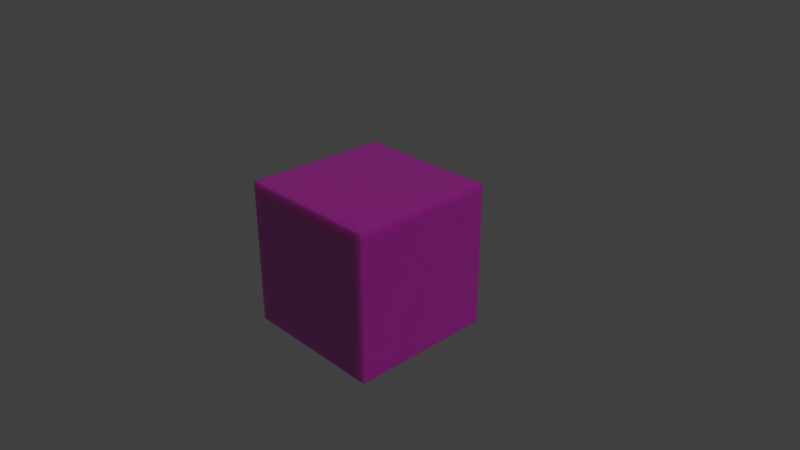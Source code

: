 # Source: mat_skins_-_backupviejo.blend  (saved by Blender 2.79.0; exported with 4.5.12 LTS)
import bpy
from mathutils import Matrix  # noqa: F401  (used for matrix-valued properties, if any)

bpy.ops.wm.read_factory_settings(use_empty=True)
scene = bpy.context.scene
scene.name = 'Scene'

# ---- collections
col_collection_1 = bpy.data.collections.new('Collection 1'); scene.collection.children.link(col_collection_1)

# ---- materials (node trees are filled in below, after node groups)
mat_mat_skin_ch_cuerpo = bpy.data.materials.new('MAT_SKIN_CH_CUERPO_')
mat_mat_skin_ch_cuerpo.alpha_threshold = 0.0
mat_mat_skin_ch_cuerpo.roughness = 0.5
mat_mat_skin_ch_unas = bpy.data.materials.new('MAT_SKIN_CH_UNAS_')
mat_mat_skin_ch_unas.alpha_threshold = 0.0
mat_mat_skin_ch_unas.preview_render_type = 'SHADERBALL'
mat_mat_skin_ch_unas.diffuse_color = (1.0, 0.6555, 0.4846, 1.0)
mat_mat_skin_ch_unas.specular_color = (0.04789, 0.03346, 0.02605)
mat_mat_skin_ch_unas.roughness = 0.5
mat_mat_skin_ch_cara = bpy.data.materials.new('MAT_SKIN_CH_CARA_')
mat_mat_skin_ch_cara.alpha_threshold = 0.0
mat_mat_skin_ch_cara.roughness = 0.5
mat_mat_skin_ch_hair = bpy.data.materials.new('MAT_SKIN_CH_HAIR_')
mat_mat_skin_ch_hair.alpha_threshold = 0.0
mat_mat_skin_ch_hair.preview_render_type = 'HAIR'
mat_mat_skin_ch_hair.roughness = 0.5

# ---- node groups
ng_chuy_skin_shader_cc = bpy.data.node_groups.new('Chuy_Skin_Shader_CC', 'ShaderNodeTree')
_s = ng_chuy_skin_shader_cc.interface.new_socket(name='Output', in_out='OUTPUT', socket_type='NodeSocketShader')
_s = ng_chuy_skin_shader_cc.interface.new_socket(name='Slon_Color', in_out='INPUT', socket_type='NodeSocketColor')
_s = ng_chuy_skin_shader_cc.interface.new_socket(name='SSS_Deep_Amt', in_out='INPUT', socket_type='NodeSocketFloat')
_s.default_value = 0.5
_s = ng_chuy_skin_shader_cc.interface.new_socket(name='SSS_Shallow_Amt', in_out='INPUT', socket_type='NodeSocketFloat')
_s.default_value = 0.5
_s = ng_chuy_skin_shader_cc.interface.new_socket(name='Gloss1_Amt', in_out='INPUT', socket_type='NodeSocketFloat')
_s.default_value = 0.01
_s = ng_chuy_skin_shader_cc.interface.new_socket(name='Gloss2_Amt', in_out='INPUT', socket_type='NodeSocketFloat')
_s.default_value = 0.05
_N = ng_chuy_skin_shader_cc.nodes; _L = ng_chuy_skin_shader_cc.links
n0 = _N.new('NodeReroute'); n0.name = 'Reroute.001'; n0.location = (1500, 194)
n0.width = 16
n0.socket_idname = 'NodeSocketShader'
n1 = _N.new('ShaderNodeFresnel'); n1.name = 'Fresnel'; n1.location = (650, -299)
n1.inputs[0].default_value = 2.65
n2 = _N.new('ShaderNodeMath'); n2.name = 'Math.003'; n2.location = (-1057, 88)
n2.hide = True
n2.inputs[1].default_value = 0.3
n3 = _N.new('ShaderNodeMath'); n3.name = 'Math.004'; n3.location = (-1024, 9)
n3.hide = True
n3.inputs[1].default_value = 0.2
n4 = _N.new('ShaderNodeMath'); n4.name = 'Math.005'; n4.location = (-1027, -495)
n4.inputs[1].default_value = 0.1
n5 = _N.new('ShaderNodeRGBCurve'); n5.name = 'RGB Curves'; n5.location = (-1221, 387)
n5.width = 234
n5.hide = True
_c = n5.mapping.curves[0]
while len(_c.points) > 2: _c.points.remove(_c.points[-1])
_c.points[0].location = (0.03182, 0.425); _c.points[0].handle_type = 'AUTO'
_c.points[1].location = (0.41818, 0.79375); _c.points[1].handle_type = 'AUTO'
_p = _c.points.new(1.0, 1.0); _p.handle_type = 'AUTO'
_c = n5.mapping.curves[1]
while len(_c.points) > 2: _c.points.remove(_c.points[-1])
_c.points[0].location = (0.0, 0.0); _c.points[0].handle_type = 'AUTO'
_c.points[1].location = (1.0, 0.775); _c.points[1].handle_type = 'AUTO'
_c = n5.mapping.curves[2]
while len(_c.points) > 2: _c.points.remove(_c.points[-1])
_c.points[0].location = (0.0, 0.0); _c.points[0].handle_type = 'AUTO'
_c.points[1].location = (1.0, 0.8875); _c.points[1].handle_type = 'AUTO'
n5.mapping.update()
n6 = _N.new('ShaderNodeHueSaturation'); n6.name = 'Hue Saturation Value'; n6.location = (-1020, 340)
n6.hide = True
n6.inputs[1].default_value = 1.4
n7 = _N.new('ShaderNodeRGBCurve'); n7.name = 'RGB Curves.001'; n7.location = (-1214, 261)
n7.hide = True
_c = n7.mapping.curves[1]
while len(_c.points) > 2: _c.points.remove(_c.points[-1])
_c.points[0].location = (0.00455, 0.28125); _c.points[0].handle_type = 'AUTO'
_c.points[1].location = (1.0, 1.0); _c.points[1].handle_type = 'AUTO'
_c = n7.mapping.curves[2]
while len(_c.points) > 2: _c.points.remove(_c.points[-1])
_c.points[0].location = (0.0, 0.0); _c.points[0].handle_type = 'AUTO'
_c.points[1].location = (1.0, 0.65625); _c.points[1].handle_type = 'AUTO'
n7.mapping.update()
n8 = _N.new('ShaderNodeBsdfDiffuse'); n8.name = 'Diffuse BSDF'; n8.location = (-480, 495)
n9 = _N.new('ShaderNodeBsdfAnisotropic'); n9.name = 'Glossy BSDF'; n9.location = (205, -381)
n9.distribution = 'GGX'
n9.inputs[1].default_value = 0.1291
n10 = _N.new('ShaderNodeBsdfAnisotropic'); n10.name = 'Glossy BSDF.002'; n10.location = (967, -162)
n10.distribution = 'GGX'
n11 = _N.new('ShaderNodeLayerWeight'); n11.name = 'Layer Weight.001'; n11.location = (262, 138)
n11.inputs[0].default_value = 0.1
n12 = _N.new('ShaderNodeBsdfAnisotropic'); n12.name = 'Glossy BSDF.001'; n12.location = (257, 302)
n12.distribution = 'GGX'
n12.inputs[1].default_value = 0.6325
n13 = _N.new('ShaderNodeRGBCurve'); n13.name = 'RGB Curves.002'; n13.location = (-1240, 150)
n13.hide = True
_c = n13.mapping.curves[0]
while len(_c.points) > 2: _c.points.remove(_c.points[-1])
_c.points[0].location = (0.0, 0.0); _c.points[0].handle_type = 'AUTO'
_c.points[1].location = (1.0, 0.975); _c.points[1].handle_type = 'AUTO'
_c = n13.mapping.curves[1]
while len(_c.points) > 2: _c.points.remove(_c.points[-1])
_c.points[0].location = (0.0, 0.0); _c.points[0].handle_type = 'AUTO'
_c.points[1].location = (1.0, 0.76875); _c.points[1].handle_type = 'AUTO'
_c = n13.mapping.curves[2]
while len(_c.points) > 2: _c.points.remove(_c.points[-1])
_c.points[0].location = (0.0, 0.0); _c.points[0].handle_type = 'AUTO'
_c.points[1].location = (1.0, 0.94375); _c.points[1].handle_type = 'AUTO'
n13.mapping.update()
n14 = _N.new('ShaderNodeSubsurfaceScattering'); n14.name = 'Subsurface Scattering'; n14.location = (-802, 136)
n14.falloff = 'BURLEY'
n14.inputs[1].default_value = 1.0
n15 = _N.new('ShaderNodeSubsurfaceScattering'); n15.name = 'Subsurface Scattering.001'; n15.location = (-809, -86)
n15.falloff = 'BURLEY'
n15.inputs[1].default_value = 1.0
n16 = _N.new('ShaderNodeMixShader'); n16.name = 'Mix Shader'; n16.location = (-379, 88)
n17 = _N.new('ShaderNodeSubsurfaceScattering'); n17.name = 'Subsurface Scattering.002'; n17.location = (-757, -290)
n17.falloff = 'BURLEY'
n17.inputs[1].default_value = 1.0
n18 = _N.new('ShaderNodeMixShader'); n18.name = 'Mix Shader.001'; n18.location = (-147, -195)
n19 = _N.new('ShaderNodeMath'); n19.name = 'Math.002'; n19.location = (-385, -54)
n19.label = 'Diff_amt'
n20 = _N.new('ShaderNodeMixShader'); n20.name = 'Mix Shader.007'; n20.location = (14, 31)
n21 = _N.new('ShaderNodeMixShader'); n21.name = 'Mix Shader.002'; n21.location = (642, -69)
n22 = _N.new('ShaderNodeMixShader'); n22.name = 'Mix Shader.003'; n22.location = (905, 243)
n23 = _N.new('ShaderNodeMixShader'); n23.name = 'Mix Shader.004'; n23.location = (1219, 105)
n24 = _N.new('NodeReroute'); n24.name = 'Reroute'; n24.location = (-1500, 474)
n24.width = 16
n25 = _N.new('NodeGroupOutput'); n25.name = 'Group Output'; n25.location = (1700, 0)
n26 = _N.new('ShaderNodeNewGeometry'); n26.name = 'Geometry'; n26.location = (-26, -407)
n27 = _N.new('ShaderNodeMath'); n27.name = 'Math'; n27.location = (-626, 344)
n27.label = 'deep_SSS'
n28 = _N.new('ShaderNodeMath'); n28.name = 'Math.001'; n28.location = (-516, -486)
n28.label = 'Shallow_SSS'
n29 = _N.new('ShaderNodeLayerWeight'); n29.name = 'Layer Weight'; n29.location = (253, -170)
n29.label = 'gloss1_amt'
n30 = _N.new('ShaderNodeLayerWeight'); n30.name = 'Layer Weight.002'; n30.location = (635, 91)
n30.label = 'gloss2_amt'
n31 = _N.new('NodeGroupInput'); n31.name = 'Group Input'; n31.location = (-1952, 404)
n32 = _N.new('ShaderNodeLightPath'); n32.name = 'Light Path'; n32.location = (-1432, -169)
n33 = _N.new('ShaderNodeNewGeometry'); n33.name = 'Geometry.001'; n33.location = (410, -424)
n34 = _N.new('ShaderNodeMath'); n34.name = 'Math.006'; n34.location = (0, 0)
n34.operation = 'POWER'
_L.new(n27.outputs[0], n16.inputs[0])
_L.new(n15.outputs[0], n16.inputs[1])
_L.new(n32.outputs[10], n27.inputs[0])
_L.new(n16.outputs[0], n18.inputs[1])
_L.new(n17.outputs[0], n18.inputs[2])
_L.new(n28.outputs[0], n18.inputs[0])
_L.new(n32.outputs[10], n28.inputs[0])
_L.new(n8.outputs[0], n20.inputs[1])
_L.new(n32.outputs[10], n19.inputs[0])
_L.new(n19.outputs[0], n20.inputs[0])
_L.new(n18.outputs[0], n20.inputs[2])
_L.new(n26.outputs[1], n29.inputs[1])
_L.new(n29.outputs[1], n21.inputs[0])
_L.new(n9.outputs[0], n21.inputs[2])
_L.new(n20.outputs[0], n21.inputs[1])
_L.new(n26.outputs[1], n11.inputs[1])
_L.new(n21.outputs[0], n22.inputs[1])
_L.new(n12.outputs[0], n22.inputs[2])
_L.new(n11.outputs[1], n22.inputs[0])
_L.new(n33.outputs[1], n1.inputs[1])
_L.new(n33.outputs[1], n30.inputs[1])
_L.new(n30.outputs[1], n23.inputs[0])
_L.new(n22.outputs[0], n23.inputs[1])
_L.new(n10.outputs[0], n23.inputs[2])
_L.new(n24.outputs[0], n8.inputs[0])
_L.new(n6.outputs[0], n14.inputs[0])
_L.new(n24.outputs[0], n5.inputs[1])
_L.new(n5.outputs[0], n6.inputs[4])
_L.new(n24.outputs[0], n7.inputs[1])
_L.new(n7.outputs[0], n15.inputs[0])
_L.new(n24.outputs[0], n13.inputs[1])
_L.new(n13.outputs[0], n17.inputs[0])
_L.new(n32.outputs[10], n2.inputs[0])
_L.new(n2.outputs[0], n14.inputs[2])
_L.new(n32.outputs[10], n3.inputs[0])
_L.new(n3.outputs[0], n15.inputs[2])
_L.new(n32.outputs[10], n4.inputs[0])
_L.new(n4.outputs[0], n17.inputs[2])
_L.new(n23.outputs[0], n0.inputs[0])
_L.new(n31.outputs[0], n24.inputs[0])
_L.new(n14.outputs[0], n16.inputs[2])
_L.new(n0.outputs[0], n25.inputs[0])
_L.new(n31.outputs[1], n27.inputs[1])
_L.new(n31.outputs[2], n28.inputs[1])
_L.new(n31.outputs[3], n29.inputs[0])
_L.new(n31.outputs[4], n30.inputs[0])
_L.new(n1.outputs[0], n34.inputs[0])
_L.new(n34.outputs[0], n10.inputs[1])
n25.is_active_output = True
ng_chuy_hair_shader = bpy.data.node_groups.new('Chuy_Hair_Shader', 'ShaderNodeTree')
_s = ng_chuy_hair_shader.interface.new_socket(name='Output', in_out='OUTPUT', socket_type='NodeSocketShader')
_s = ng_chuy_hair_shader.interface.new_socket(name='Hair_Color', in_out='INPUT', socket_type='NodeSocketColor')
_s = ng_chuy_hair_shader.interface.new_socket(name='Gloss_Color', in_out='INPUT', socket_type='NodeSocketColor')
_s = ng_chuy_hair_shader.interface.new_socket(name='Gloss_Amt', in_out='INPUT', socket_type='NodeSocketFloat')
_s.default_value = 0.4
_s = ng_chuy_hair_shader.interface.new_socket(name='Diff_Amt', in_out='INPUT', socket_type='NodeSocketFloat')
_s.default_value = 0.2
_N = ng_chuy_hair_shader.nodes; _L = ng_chuy_hair_shader.links
n0 = _N.new('ShaderNodeBsdfHair'); n0.name = 'Hair BSDF.003'; n0.location = (-609, 35)
n0.component = 'Transmission'
n0.inputs[2].default_value = 0.06667
n0.inputs[3].default_value = 0.8333
n1 = _N.new('ShaderNodeBsdfHair'); n1.name = 'Hair BSDF.004'; n1.location = (12, 14)
n1.inputs[2].default_value = 0.05
n2 = _N.new('ShaderNodeBsdfHair'); n2.name = 'Hair BSDF'; n2.location = (-612, 258)
n2.inputs[2].default_value = 0.2367
n2.inputs[3].default_value = 0.7667
n3 = _N.new('ShaderNodeMath'); n3.name = 'Math'; n3.location = (-429, -155)
n4 = _N.new('ShaderNodeMixShader'); n4.name = 'Mix Shader.001'; n4.location = (-153, 136)
n5 = _N.new('ShaderNodeMixShader'); n5.name = 'Mix Shader.002'; n5.location = (335, 259)
n6 = _N.new('NodeReroute'); n6.name = 'Reroute'; n6.location = (1030, 151)
n6.width = 16
n6.socket_idname = 'NodeSocketShader'
n7 = _N.new('NodeReroute'); n7.name = 'Reroute.001'; n7.location = (-1030, 506)
n7.width = 16
n8 = _N.new('NodeReroute'); n8.name = 'Reroute.002'; n8.location = (-1021, -289)
n8.width = 16
n9 = _N.new('ShaderNodeBsdfDiffuse'); n9.name = 'Diffuse BSDF'; n9.location = (-266, 382)
n10 = _N.new('NodeGroupOutput'); n10.name = 'Group Output'; n10.location = (1230, 0)
n11 = _N.new('ShaderNodeMixShader'); n11.name = 'Mix Shader.003'; n11.location = (764, 166)
n12 = _N.new('NodeGroupInput'); n12.name = 'Group Input'; n12.location = (-1280, -549)
n13 = _N.new('ShaderNodeMath'); n13.name = 'Math.004'; n13.location = (2, -311)
n13.label = 'diff_amt'
n14 = _N.new('ShaderNodeMath'); n14.name = 'Math.003'; n14.location = (-185, -229)
n14.label = 'gloss_amt'
n15 = _N.new('ShaderNodeLightPath'); n15.name = 'Light Path'; n15.location = (-996, -693)
n16 = _N.new('ShaderNodeHueSaturation'); n16.name = 'Hue Saturation Value'; n16.location = (-824, 38)
n16.inputs[1].default_value = 0.5
n16.inputs[2].default_value = 4.0
_L.new(n3.outputs[0], n4.inputs[0])
_L.new(n2.outputs[0], n4.inputs[1])
_L.new(n0.outputs[0], n4.inputs[2])
_L.new(n4.outputs[0], n5.inputs[1])
_L.new(n15.outputs[10], n3.inputs[0])
_L.new(n15.outputs[10], n13.inputs[0])
_L.new(n5.outputs[0], n11.inputs[1])
_L.new(n7.outputs[0], n2.inputs[0])
_L.new(n7.outputs[0], n9.inputs[0])
_L.new(n9.outputs[0], n5.inputs[2])
_L.new(n8.outputs[0], n1.inputs[0])
_L.new(n13.outputs[0], n5.inputs[0])
_L.new(n14.outputs[0], n11.inputs[0])
_L.new(n1.outputs[0], n11.inputs[2])
_L.new(n7.outputs[0], n16.inputs[4])
_L.new(n16.outputs[0], n0.inputs[0])
_L.new(n15.outputs[11], n14.inputs[0])
_L.new(n6.outputs[0], n10.inputs[0])
_L.new(n11.outputs[0], n6.inputs[0])
_L.new(n12.outputs[0], n7.inputs[0])
_L.new(n12.outputs[1], n8.inputs[0])
_L.new(n12.outputs[3], n13.inputs[1])
_L.new(n12.outputs[2], n14.inputs[1])
n10.is_active_output = True

# ---- material node trees
mat_mat_skin_ch_cuerpo.use_nodes = True; mat_mat_skin_ch_cuerpo.node_tree.nodes.clear()
_N = mat_mat_skin_ch_cuerpo.node_tree.nodes; _L = mat_mat_skin_ch_cuerpo.node_tree.links
n0 = _N.new('ShaderNodeGamma'); n0.name = 'Gamma'; n0.location = (-251, 500)
n0.inputs[1].default_value = 1.4
n1 = _N.new('ShaderNodeTexImage'); n1.name = 'Image Texture.006'; n1.location = (-588, 490)
n1.width = 245
n2 = _N.new('ShaderNodeUVMap'); n2.name = 'UV Map.002'; n2.location = (-890, 329)
n2.uv_map = 'Cuerpo'
n3 = _N.new('ShaderNodeOutputMaterial'); n3.name = 'Material Output'; n3.location = (546, 579)
n4 = _N.new('ShaderNodeGroup'); n4.name = 'Group'; n4.location = (301, 869)
n4.node_tree = ng_chuy_skin_shader_cc
n4.inputs[1].default_value = 2.0
n4.inputs[2].default_value = 0.8
n4.inputs[3].default_value = 0.001
n4.inputs[4].default_value = 0.01
n5 = _N.new('ShaderNodeHueSaturation'); n5.name = 'Hue Saturation Value'; n5.location = (-80, 587)
n5.inputs[0].default_value = 0.54
n5.inputs[2].default_value = 0.65
n6 = _N.new('ShaderNodeHueSaturation'); n6.name = 'Hue Saturation Value.001'; n6.location = (94, 401)
n6.inputs[0].default_value = 0.47
n6.inputs[1].default_value = 1.4
n7 = _N.new('ShaderNodeBsdfPrincipled'); n7.name = 'Principled BSDF'; n7.location = (279, 566)
n7.width = 150
n7.subsurface_method = 'BURLEY'
n7.inputs[1].default_value = 0.01
n7.inputs[2].default_value = 0.6
n7.inputs[3].default_value = 1.45
n7.inputs[8].default_value = 1.0
n7.inputs[9].default_value = (0.75, 0.5, 0.25)
n7.inputs[10].default_value = 0.3
n7.inputs[14].default_value = (0.8567, 0.786, 0.786, 1.0)
n7.inputs[19].default_value = 0.025
n7.inputs[20].default_value = 0.2
n7.inputs[24].default_value = 0.1
n8 = _N.new('ShaderNodeMix'); n8.name = 'Mix'; n8.location = (109, 446)
n8.data_type = 'RGBA'
n8.inputs[0].default_value = 0.3
_L.new(n5.outputs[0], n4.inputs[0])
_L.new(n0.outputs[0], n5.inputs[4])
_L.new(n2.outputs[0], n1.inputs[0])
_L.new(n1.outputs[0], n0.inputs[0])
_L.new(n5.outputs[0], n6.inputs[4])
_L.new(n7.outputs[0], n3.inputs[0])
_L.new(n5.outputs[0], n8.inputs[6])
_L.new(n6.outputs[0], n8.inputs[7])
_L.new(n8.outputs[2], n7.inputs[0])
n3.is_active_output = True
mat_mat_skin_ch_unas.use_nodes = True; mat_mat_skin_ch_unas.node_tree.nodes.clear()
_N = mat_mat_skin_ch_unas.node_tree.nodes; _L = mat_mat_skin_ch_unas.node_tree.links
n0 = _N.new('ShaderNodeUVMap'); n0.name = 'UV Map.003'; n0.location = (-921, 430)
n0.uv_map = 'Cuerpo'
n1 = _N.new('ShaderNodeLayerWeight'); n1.name = 'Layer Weight'; n1.location = (323, 778)
n2 = _N.new('ShaderNodeOutputMaterial'); n2.name = 'Material Output.001'; n2.location = (1428, 624)
n3 = _N.new('ShaderNodeMixShader'); n3.name = 'Mix Shader.002'; n3.location = (775, 553)
n4 = _N.new('ShaderNodeBsdfAnisotropic'); n4.name = 'Glossy BSDF.001'; n4.location = (572, 443)
n4.distribution = 'GGX'
n4.inputs[1].default_value = 0.3162
n5 = _N.new('ShaderNodeBsdfAnisotropic'); n5.name = 'Glossy BSDF.002'; n5.location = (852, 393)
n5.distribution = 'GGX'
n5.inputs[1].default_value = 0.3162
n6 = _N.new('ShaderNodeMath'); n6.name = 'Math'; n6.location = (533, 728)
n6.operation = 'MULTIPLY'
n6.inputs[1].default_value = 0.48
n7 = _N.new('ShaderNodeMath'); n7.name = 'Math.001'; n7.location = (921, 771)
n7.operation = 'MULTIPLY'
n7.inputs[1].default_value = 0.1
n8 = _N.new('ShaderNodeHueSaturation'); n8.name = 'Hue Saturation Value'; n8.location = (-80, 587)
n8.inputs[0].default_value = 0.54
n8.inputs[2].default_value = 0.65
n9 = _N.new('ShaderNodeGamma'); n9.name = 'Gamma'; n9.location = (-251, 500)
n9.inputs[1].default_value = 1.04
n10 = _N.new('ShaderNodeHueSaturation'); n10.name = 'Hue Saturation Value.001'; n10.location = (94, 401)
n10.inputs[0].default_value = 0.47
n10.inputs[1].default_value = 1.4
n11 = _N.new('ShaderNodeBsdfPrincipled'); n11.name = 'Principled BSDF'; n11.location = (303, 561)
n11.width = 150
n11.subsurface_method = 'BURLEY'
n11.inputs[1].default_value = 0.01
n11.inputs[2].default_value = 0.6
n11.inputs[3].default_value = 1.45
n11.inputs[8].default_value = 1.0
n11.inputs[9].default_value = (1.0, 0.5, 0.75)
n11.inputs[10].default_value = 0.2
n11.inputs[14].default_value = (0.8715, 0.8243, 0.8243, 1.0)
n11.inputs[19].default_value = 0.025
n11.inputs[20].default_value = 0.2
n11.inputs[24].default_value = 0.1
n12 = _N.new('ShaderNodeMixShader'); n12.name = 'Mix Shader.003'; n12.location = (1039, 549)
n13 = _N.new('ShaderNodeTexImage'); n13.name = 'Image Texture.006'; n13.location = (-716, 506)
n13.width = 245
n14 = _N.new('ShaderNodeMix'); n14.name = 'Mix'; n14.location = (133, 441)
n14.data_type = 'RGBA'
n14.inputs[0].default_value = 0.2
_L.new(n0.outputs[0], n13.inputs[0])
_L.new(n11.outputs[0], n3.inputs[1])
_L.new(n4.outputs[0], n3.inputs[2])
_L.new(n6.outputs[0], n3.inputs[0])
_L.new(n1.outputs[0], n6.inputs[0])
_L.new(n3.outputs[0], n12.inputs[1])
_L.new(n5.outputs[0], n12.inputs[2])
_L.new(n1.outputs[1], n7.inputs[0])
_L.new(n7.outputs[0], n12.inputs[0])
_L.new(n9.outputs[0], n8.inputs[4])
_L.new(n8.outputs[0], n10.inputs[4])
_L.new(n13.outputs[0], n9.inputs[0])
_L.new(n12.outputs[0], n2.inputs[0])
_L.new(n8.outputs[0], n14.inputs[6])
_L.new(n10.outputs[0], n14.inputs[7])
_L.new(n14.outputs[2], n11.inputs[0])
n2.is_active_output = True
mat_mat_skin_ch_cara.use_nodes = True; mat_mat_skin_ch_cara.node_tree.nodes.clear()
_N = mat_mat_skin_ch_cara.node_tree.nodes; _L = mat_mat_skin_ch_cara.node_tree.links
n0 = _N.new('ShaderNodeOutputMaterial'); n0.name = 'Material Output'; n0.location = (637, 588)
n1 = _N.new('ShaderNodeGroup'); n1.name = 'Group'; n1.location = (290, 1045)
n1.node_tree = ng_chuy_skin_shader_cc
n1.inputs[1].default_value = 5.0
n1.inputs[2].default_value = 0.3
n1.inputs[3].default_value = 0.001
n1.inputs[4].default_value = 0.01
n2 = _N.new('ShaderNodeValToRGB'); n2.name = 'ColorRamp'; n2.location = (78, 143)
while len(n2.color_ramp.elements) > 1: n2.color_ramp.elements.remove(n2.color_ramp.elements[-1])
n2.color_ramp.elements[0].position = 0.0; n2.color_ramp.elements[0].color = (0.0, 0.0, 0.0, 1.0)
_e = n2.color_ramp.elements.new(1.0); _e.color = (0.2003, 0.2003, 0.2003, 1.0)
n3 = _N.new('ShaderNodeGamma'); n3.name = 'Gamma'; n3.location = (-625, 627)
n4 = _N.new('ShaderNodeHueSaturation'); n4.name = 'Hue Saturation Value'; n4.location = (-320, 588)
n4.inputs[0].default_value = 0.51
n4.inputs[1].default_value = 0.9
n4.inputs[2].default_value = 1.3
n5 = _N.new('ShaderNodeUVMap'); n5.name = 'UV Map.001'; n5.location = (-1201, 594)
n5.uv_map = 'Cabeza'
n6 = _N.new('ShaderNodeTexImage'); n6.name = 'Image Texture'; n6.location = (-854, 715)
n6.width = 140
n7 = _N.new('ShaderNodeBsdfPrincipled'); n7.name = 'Principled BSDF'; n7.location = (116, 719)
n7.width = 150
n7.subsurface_method = 'BURLEY'
n7.inputs[1].default_value = 0.01
n7.inputs[2].default_value = 0.6
n7.inputs[3].default_value = 1.45
n7.inputs[8].default_value = 1.0
n7.inputs[9].default_value = (0.75, 0.5, 0.25)
n7.inputs[10].default_value = 0.3
n7.inputs[14].default_value = (0.8567, 0.786, 0.786, 1.0)
n7.inputs[19].default_value = 0.025
n7.inputs[20].default_value = 0.2
n7.inputs[24].default_value = 0.1
n8 = _N.new('ShaderNodeHueSaturation'); n8.name = 'Hue Saturation Value.001'; n8.location = (-106, 475)
n8.inputs[0].default_value = 0.47
n8.inputs[1].default_value = 1.6
n9 = _N.new('ShaderNodeTexImage'); n9.name = 'Image Texture.005'; n9.location = (-861, 390)
n9.width = 245
n10 = _N.new('ShaderNodeMix'); n10.name = 'Mix'; n10.location = (-54, 599)
n10.data_type = 'RGBA'
n10.inputs[0].default_value = 0.3
n11 = _N.new('ShaderNodeDisplacement'); n11.name = 'Displacement'; n11.location = (0, 0)
n11.inputs[1].default_value = 0.0
n11.inputs[2].default_value = 0.1
_L.new(n4.outputs[0], n1.inputs[0])
_L.new(n3.outputs[0], n4.inputs[4])
_L.new(n5.outputs[0], n9.inputs[0])
_L.new(n9.outputs[0], n2.inputs[0])
_L.new(n4.outputs[0], n8.inputs[4])
_L.new(n5.outputs[0], n6.inputs[0])
_L.new(n6.outputs[0], n3.inputs[0])
_L.new(n7.outputs[0], n0.inputs[0])
_L.new(n4.outputs[0], n10.inputs[6])
_L.new(n8.outputs[0], n10.inputs[7])
_L.new(n10.outputs[2], n7.inputs[0])
_L.new(n2.outputs[0], n11.inputs[0])
_L.new(n11.outputs[0], n0.inputs[2])
n0.is_active_output = True
mat_mat_skin_ch_hair.use_nodes = True; mat_mat_skin_ch_hair.node_tree.nodes.clear()
_N = mat_mat_skin_ch_hair.node_tree.nodes; _L = mat_mat_skin_ch_hair.node_tree.links
n0 = _N.new('ShaderNodeRGB'); n0.name = 'RGB.001'; n0.location = (-591, 539)
n0.outputs[0].default_value = (0.4549, 0.2527, 0.2153, 1.0)
n1 = _N.new('ShaderNodeRGB'); n1.name = 'RGB'; n1.location = (-588, 790)
n1.outputs[0].default_value = (0.05497, 0.03335, 0.01909, 1.0)
n2 = _N.new('ShaderNodeOutputMaterial'); n2.name = 'Material Output'; n2.location = (89, 737)
n3 = _N.new('ShaderNodeGroup'); n3.name = 'Group'; n3.location = (-201, 692)
n3.node_tree = ng_chuy_hair_shader
n3.inputs[2].default_value = 0.4
n3.inputs[3].default_value = 0.2
_L.new(n3.outputs[0], n2.inputs[0])
_L.new(n1.outputs[0], n3.inputs[0])
_L.new(n0.outputs[0], n3.inputs[1])
n2.is_active_output = True

# ---- world
world_world = bpy.data.worlds.new('World'); scene.world = world_world
world_world.color = (0.05088, 0.05088, 0.05088)
world_world.use_sun_shadow = False
world_world.sun_shadow_jitter_overblur = 0.0
world_world.cycles.sampling_method = 'MANUAL'

# ---- cameras
cam_camera = bpy.data.cameras.new('Camera')
cam_camera.clip_end = 100.0
cam_camera.lens = 35.0
cam_camera.sensor_width = 32.0
cam_camera.sensor_height = 18.0
cam_camera.ortho_scale = 7.314
cam_camera.dof.focus_distance = 0.0

# ---- lights
light_lamp = bpy.data.lights.new('Lamp', 'SUN')
light_lamp.transmission_factor = 0.0
light_lamp.cutoff_distance = 30.0
light_lamp.angle = 0.1993
light_lamp.energy = 1.0
light_lamp.shadow_buffer_clip_start = 1.001
light_lamp.shadow_soft_size = 0.1
light_lamp.shadow_cascade_max_distance = 1000.0

# ---- meshes
me_cube = bpy.data.meshes.new('Cube')
me_cube.from_pydata([(-1.0, -1.0, -1.0), (-1.0, -1.0, 1.0), (-1.0, 1.0, -1.0), (-1.0, 1.0, 1.0), (1.0, -1.0, -1.0), (1.0, -1.0, 1.0), (1.0, 1.0, -1.0), (1.0, 1.0, 1.0)], [], [(0, 1, 3, 2), (2, 3, 7, 6), (6, 7, 5, 4), (4, 5, 1, 0), (2, 6, 4, 0), (7, 3, 1, 5)])
me_cube.polygons.foreach_set('material_index', [1, 1, 1, 1, 1, 1])
me_cube.materials.append(mat_mat_skin_ch_cuerpo)
me_cube.materials.append(mat_mat_skin_ch_unas)
me_cube.materials.append(mat_mat_skin_ch_cara)
me_cube.materials.append(mat_mat_skin_ch_hair)
me_cube.use_remesh_preserve_volume = False
me_cube.use_remesh_preserve_attributes = False
me_cube.use_mirror_vertex_groups = False
me_cube.update()

# ---- objects
ob_lamp = bpy.data.objects.new('Lamp', light_lamp)
ob_camera = bpy.data.objects.new('Camera', cam_camera)
ob_cube = bpy.data.objects.new('Cube', me_cube)

# ---- transforms, parenting, visibility, modifiers, constraints
ob_lamp.location = (4.076, 1.005, 5.904)
ob_lamp.rotation_euler = (0.6503, 0.05522, 1.866)
ob_lamp.lock_rotations_4d = False
ob_lamp.empty_display_type = 'ARROWS'
ob_lamp.color = (0.0, 0.0, 0.0, 0.0)
ob_lamp.lineart.crease_threshold = 0.0
ob_camera.location = (7.481, -6.508, 5.344)
ob_camera.rotation_euler = (1.109, 0.0, 0.8149)
ob_camera.lock_rotations_4d = False
ob_camera.empty_display_type = 'ARROWS'
ob_camera.color = (0.0, 0.0, 0.0, 0.0)
ob_camera.display_type = 'WIRE'
ob_camera.lineart.crease_threshold = 0.0
ob_cube.location = (0.0, 0.0, 0.0)
ob_cube.lineart.crease_threshold = 0.0

# ---- collection membership
col_collection_1.objects.link(ob_lamp)
col_collection_1.objects.link(ob_camera)
col_collection_1.objects.link(ob_cube)

# ---- scene / render settings (as saved in the file)
scene.camera = ob_camera
scene.frame_start = 1; scene.frame_end = 250; scene.frame_set(1)
scene.render.engine = 'CYCLES'
scene.render.resolution_percentage = 50
scene.render.dither_intensity = 0.0
scene.cycles.use_denoising = False
scene.cycles.samples = 128
scene.cycles.sampling_pattern = 'TABULATED_SOBOL'
scene.cycles.use_adaptive_sampling = False
scene.cycles.use_light_tree = False
scene.cycles.blur_glossy = 0.0
scene.cycles.sample_clamp_indirect = 0.0
scene.view_settings.view_transform = 'Standard'
bpy.context.view_layer.update()
